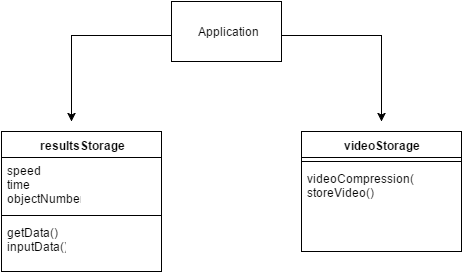

The diagram above was exported from draw.io. Its source (the exported page's mxGraphModel, read from the mxfile embedded in the PNG):
<mxGraphModel dx="1046" dy="530" grid="1" gridSize="10" guides="1" tooltips="1" connect="1" arrows="1" fold="1" page="1" pageScale="1" pageWidth="850" pageHeight="1100" background="#ffffff" math="0" shadow="0">
  <root>
    <mxCell id="0" />
    <mxCell id="1" parent="0" />
    <mxCell id="11" style="edgeStyle=orthogonalEdgeStyle;rounded=0;html=1;jettySize=auto;orthogonalLoop=1;" edge="1" parent="1" source="3">
      <mxGeometry relative="1" as="geometry">
        <mxPoint x="570" y="250" as="targetPoint" />
      </mxGeometry>
    </mxCell>
    <mxCell id="3" value="" style="line;html=1;strokeWidth=1;fillColor=none;align=left;verticalAlign=middle;spacingTop=-1;spacingLeft=3;spacingRight=3;rotatable=0;labelPosition=right;points=[];portConstraint=eastwest;" vertex="1" parent="1">
      <mxGeometry x="470" y="160" width="80" height="8" as="geometry" />
    </mxCell>
    <mxCell id="7" value="Application" style="html=1;" vertex="1" parent="1">
      <mxGeometry x="360" y="130" width="110" height="60" as="geometry" />
    </mxCell>
    <mxCell id="14" style="edgeStyle=orthogonalEdgeStyle;rounded=0;html=1;jettySize=auto;orthogonalLoop=1;" edge="1" parent="1" source="8">
      <mxGeometry relative="1" as="geometry">
        <mxPoint x="260" y="250" as="targetPoint" />
      </mxGeometry>
    </mxCell>
    <mxCell id="8" value="" style="line;html=1;strokeWidth=1;fillColor=none;align=left;verticalAlign=middle;spacingTop=-1;spacingLeft=3;spacingRight=3;rotatable=0;labelPosition=right;points=[];portConstraint=eastwest;" vertex="1" parent="1">
      <mxGeometry x="280" y="160" width="80" height="8" as="geometry" />
    </mxCell>
    <mxCell id="17" value="resultsStorage&lt;div&gt;&lt;br&gt;&lt;/div&gt;" style="swimlane;html=1;fontStyle=1;align=center;verticalAlign=top;childLayout=stackLayout;horizontal=1;startSize=26;horizontalStack=0;resizeParent=1;resizeLast=0;collapsible=1;marginBottom=0;swimlaneFillColor=#ffffff;" vertex="1" parent="1">
      <mxGeometry x="190" y="260" width="160" height="140" as="geometry" />
    </mxCell>
    <mxCell id="18" value="speed&lt;div&gt;time&lt;/div&gt;&lt;div&gt;objectNumber&lt;/div&gt;" style="text;html=1;strokeColor=none;fillColor=none;align=left;verticalAlign=top;spacingLeft=4;spacingRight=4;whiteSpace=wrap;overflow=hidden;rotatable=0;points=[[0,0.5],[1,0.5]];portConstraint=eastwest;" vertex="1" parent="17">
      <mxGeometry y="26" width="160" height="54" as="geometry" />
    </mxCell>
    <mxCell id="19" value="" style="line;html=1;strokeWidth=1;fillColor=none;align=left;verticalAlign=middle;spacingTop=-1;spacingLeft=3;spacingRight=3;rotatable=0;labelPosition=right;points=[];portConstraint=eastwest;" vertex="1" parent="17">
      <mxGeometry y="80" width="160" height="8" as="geometry" />
    </mxCell>
    <mxCell id="20" value="getData()&lt;div&gt;inputData()&lt;/div&gt;" style="text;html=1;strokeColor=none;fillColor=none;align=left;verticalAlign=top;spacingLeft=4;spacingRight=4;whiteSpace=wrap;overflow=hidden;rotatable=0;points=[[0,0.5],[1,0.5]];portConstraint=eastwest;" vertex="1" parent="17">
      <mxGeometry y="88" width="160" height="52" as="geometry" />
    </mxCell>
    <mxCell id="21" value="videoStorage" style="swimlane;html=1;fontStyle=1;align=center;verticalAlign=top;childLayout=stackLayout;horizontal=1;startSize=26;horizontalStack=0;resizeParent=1;resizeLast=0;collapsible=1;marginBottom=0;swimlaneFillColor=#ffffff;" vertex="1" parent="1">
      <mxGeometry x="490" y="260" width="160" height="120" as="geometry" />
    </mxCell>
    <mxCell id="23" value="" style="line;html=1;strokeWidth=1;fillColor=none;align=left;verticalAlign=middle;spacingTop=-1;spacingLeft=3;spacingRight=3;rotatable=0;labelPosition=right;points=[];portConstraint=eastwest;" vertex="1" parent="21">
      <mxGeometry y="26" width="160" height="8" as="geometry" />
    </mxCell>
    <mxCell id="24" value="videoCompression()&lt;div&gt;storeVideo()&lt;/div&gt;" style="text;html=1;strokeColor=none;fillColor=none;align=left;verticalAlign=top;spacingLeft=4;spacingRight=4;whiteSpace=wrap;overflow=hidden;rotatable=0;points=[[0,0.5],[1,0.5]];portConstraint=eastwest;" vertex="1" parent="21">
      <mxGeometry y="34" width="160" height="50" as="geometry" />
    </mxCell>
  </root>
</mxGraphModel>